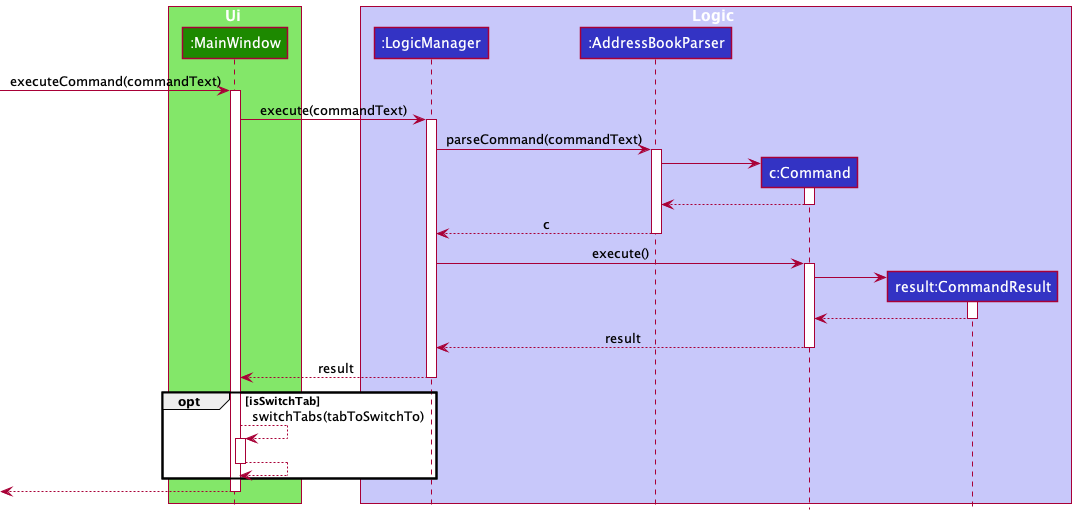

The diagram above was rendered by PlantUML. Its source (embedded in the PNG):
@startuml
!include style.puml

box Ui UI_COLOR_T1
participant ":MainWindow" as MainWindow UI_COLOR
end box
[-> MainWindow : executeCommand(commandText)
activate MainWindow

box Logic LOGIC_COLOR_T1
participant ":LogicManager" as LogicManager LOGIC_COLOR
participant ":AddressBookParser" as AddressBookParser LOGIC_COLOR
participant "c:Command" as Command LOGIC_COLOR
participant "result:CommandResult" as CommandResult LOGIC_COLOR
end box
MainWindow -> LogicManager : execute(commandText)
activate LogicManager

LogicManager -> AddressBookParser : parseCommand(commandText)
activate AddressBookParser

create Command
AddressBookParser -> Command
activate Command

Command --> AddressBookParser
deactivate Command

AddressBookParser --> LogicManager : c
deactivate AddressBookParser

LogicManager -> Command : execute()
activate Command

create CommandResult
Command -> CommandResult
activate CommandResult

CommandResult --> Command
deactivate CommandResult

Command --> LogicManager : result
deactivate Command

LogicManager --> MainWindow : result
deactivate LogicManager

opt isSwitchTab
MainWindow --> MainWindow : switchTabs(tabToSwitchTo)
activate MainWindow

MainWindow --> MainWindow
deactivate MainWindow
end

[<--MainWindow
deactivate MainWindow
@enduml